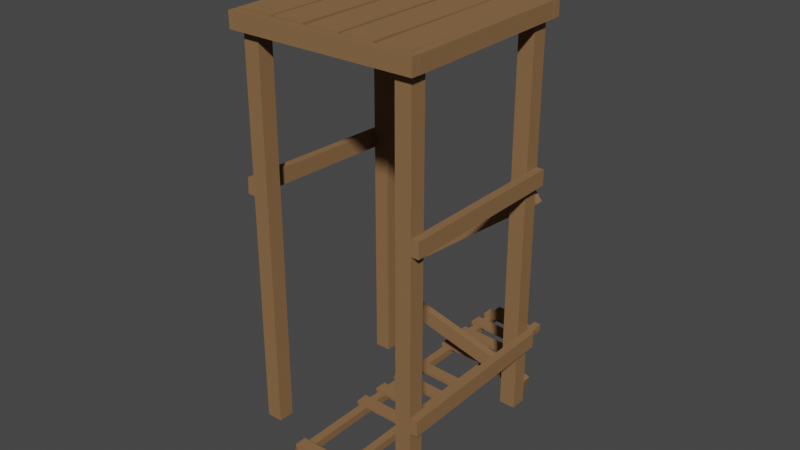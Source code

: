 # Source: Outpost.blend  (saved by Blender 2.80.74; exported with 4.5.12 LTS)
import bpy
from mathutils import Matrix  # noqa: F401  (used for matrix-valued properties, if any)

bpy.ops.wm.read_factory_settings(use_empty=True)
scene = bpy.context.scene
scene.name = 'Scene'

# ---- collections
col_collection = bpy.data.collections.new('Collection'); scene.collection.children.link(col_collection)

# ---- materials (node trees are filled in below, after node groups)
mat_wood = bpy.data.materials.new('Wood')
mat_wood.use_transparent_shadow = False

# ---- material node trees
mat_wood.use_nodes = True; mat_wood.node_tree.nodes.clear()
_N = mat_wood.node_tree.nodes; _L = mat_wood.node_tree.links
n0 = _N.new('ShaderNodeOutputMaterial'); n0.name = 'Material Output'; n0.location = (300, 300)
n1 = _N.new('ShaderNodeBsdfPrincipled'); n1.name = 'Principled BSDF'; n1.location = (10, 300)
n1.distribution = 'GGX'
n1.subsurface_method = 'BURLEY'
n1.inputs[0].default_value = (0.2506, 0.1399, 0.06593, 1.0)
n1.inputs[3].default_value = 1.45
n1.inputs[13].default_value = 0.0
n1.inputs[27].default_value = (0.0, 0.0, 0.0, 1.0)
n1.inputs[28].default_value = 1.0
_L.new(n1.outputs[0], n0.inputs[0])
n0.is_active_output = True

# ---- world
world_world = bpy.data.worlds.new('World'); scene.world = world_world
world_world.use_nodes = True; world_world.node_tree.nodes.clear()
_N = world_world.node_tree.nodes; _L = world_world.node_tree.links
n0 = _N.new('ShaderNodeOutputWorld'); n0.name = 'World Output'; n0.location = (300, 300)
n1 = _N.new('ShaderNodeBackground'); n1.name = 'Background'; n1.location = (10, 300)
n1.inputs[0].default_value = (0.05088, 0.05088, 0.05088, 1.0)
_L.new(n1.outputs[0], n0.inputs[0])
n0.is_active_output = True
world_world.color = (0.05088, 0.05088, 0.05088)
world_world.use_sun_shadow = False
world_world.sun_shadow_jitter_overblur = 0.0

# ---- meshes
me_outpost = bpy.data.meshes.new('Outpost')
me_outpost.from_pydata([(-1.1, 0.9, -9.712e-08), (-1.1, 0.9, 5.0), (-1.1, 1.1, -9.842e-08), (-1.1, 1.1, 5.0), (-0.9, 0.9, -1.549e-07), (-0.9, 0.9, 5.0), (-0.9, 1.1, -1.562e-07), (-0.9, 1.1, 5.0), (0.9, 0.9, -1.567e-07), (0.9, 0.9, 5.0), (0.9, 1.1, -1.58e-07), (0.9, 1.1, 5.0), (1.1, 0.9, -6.918e-08), (1.1, 0.9, 5.0), (1.1, 1.1, -7.048e-08), (1.1, 1.1, 5.0), (0.9, -1.1, -1.568e-07), (0.9, -1.1, 5.0), (0.9, -0.9, -1.581e-07), (0.9, -0.9, 5.0), (1.1, -1.1, -6.922e-08), (1.1, -1.1, 5.0), (1.1, -0.9, -7.052e-08), (1.1, -0.9, 5.0), (-1.1, -1.1, -9.716e-08), (-1.1, -1.1, 5.0), (-1.1, -0.9, -9.846e-08), (-1.1, -0.9, 5.0), (-0.9, -1.1, -1.549e-07), (-0.9, -1.1, 5.0), (-0.9, -0.9, -1.562e-07), (-0.9, -0.9, 5.0), (-0.2, -1.095, 4.931), (-0.2, -1.095, 5.031), (-0.2, 1.095, 4.931), (-0.2, 1.095, 5.031), (0.2, -1.095, 4.931), (0.2, -1.095, 5.031), (0.2, 1.095, 4.931), (0.2, 1.095, 5.031), (-0.6643, -1.091, 4.931), (-0.6643, -1.091, 5.031), (-0.626, 1.098, 4.931), (-0.626, 1.098, 5.031), (-0.2644, -1.098, 4.931), (-0.2644, -1.098, 5.031), (-0.2261, 1.091, 4.931), (-0.2261, 1.091, 5.031), (-1.091, -1.093, 4.931), (-1.091, -1.093, 5.031), (-1.074, 1.096, 4.931), (-1.074, 1.096, 5.031), (-0.6913, -1.096, 4.931), (-0.6913, -1.096, 5.031), (-0.6739, 1.093, 4.931), (-0.6739, 1.093, 5.031), (0.2375, -1.093, 4.931), (0.2375, -1.093, 5.031), (0.2541, 1.096, 4.931), (0.2541, 1.096, 5.031), (0.6375, -1.096, 4.931), (0.6375, -1.096, 5.031), (0.6541, 1.093, 4.931), (0.6541, 1.093, 5.031), (0.6888, -1.096, 4.931), (0.6888, -1.096, 5.031), (0.6709, 1.093, 4.931), (0.6709, 1.093, 5.031), (1.089, -1.093, 4.931), (1.089, -1.093, 5.031), (1.071, 1.096, 4.931), (1.071, 1.096, 5.031), (1.084, -1.095, 5.023), (1.184, -1.095, 5.023), (1.084, 1.094, 5.041), (1.184, 1.094, 5.041), (1.084, -1.094, 4.823), (1.184, -1.094, 4.823), (1.084, 1.095, 4.841), (1.184, 1.095, 4.841), (-1.194, -1.095, 5.011), (-1.094, -1.095, 5.011), (-1.194, 1.094, 5.029), (-1.094, 1.094, 5.029), (-1.194, -1.094, 4.811), (-1.094, -1.094, 4.811), (-1.194, 1.095, 4.828), (-1.094, 1.095, 4.828), (-1.195, 1.202, 5.024), (-1.195, 1.102, 5.024), (1.188, 1.202, 5.043), (1.188, 1.102, 5.043), (-1.194, 1.202, 4.824), (-1.194, 1.102, 4.824), (1.19, 1.202, 4.843), (1.19, 1.102, 4.843), (-1.195, -1.106, 5.01), (-1.195, -1.206, 5.01), (1.188, -1.106, 5.029), (1.188, -1.206, 5.029), (-1.194, -1.106, 4.81), (-1.194, -1.206, 4.81), (1.19, -1.106, 4.829), (1.19, -1.206, 4.829), (1.094, -1.096, 0.99), (1.194, -1.096, 0.99), (1.094, 1.093, 1.026), (1.194, 1.093, 1.026), (1.094, -1.093, 0.79), (1.194, -1.093, 0.79), (1.094, 1.096, 0.8256), (1.194, 1.096, 0.8256), (-1.198, -1.091, 3.123), (-1.098, -1.091, 3.123), (-1.198, 1.097, 3.049), (-1.098, 1.097, 3.049), (-1.198, -1.097, 2.923), (-1.098, -1.097, 2.923), (-1.198, 1.091, 2.849), (-1.098, 1.091, 2.849), (1.115, 1.1, 0.2988), (1.115, 1.2, 0.2988), (-1.073, 1.1, 0.8591), (-1.073, 1.2, 0.8591), (1.065, 1.1, 0.105), (1.065, 1.2, 0.105), (-1.122, 1.1, 0.6654), (-1.122, 1.2, 0.6654), (1.094, -1.095, 3.135), (1.194, -1.095, 3.135), (1.094, 1.094, 3.149), (1.194, 1.094, 3.149), (1.094, -1.094, 2.935), (1.194, -1.094, 2.935), (1.094, 1.095, 2.949), (1.194, 1.095, 2.949), (1.006, 1.101, 2.857), (1.006, 1.201, 2.857), (-1.166, 1.101, 1.167), (-1.166, 1.201, 1.167), (1.129, 1.101, 2.699), (1.129, 1.201, 2.699), (-1.043, 1.101, 1.009), (-1.043, 1.201, 1.009)], [], [(0, 1, 3, 2), (2, 3, 7, 6), (6, 7, 5, 4), (4, 5, 1, 0), (2, 6, 4, 0), (7, 3, 1, 5), (8, 9, 11, 10), (10, 11, 15, 14), (14, 15, 13, 12), (12, 13, 9, 8), (10, 14, 12, 8), (15, 11, 9, 13), (16, 17, 19, 18), (18, 19, 23, 22), (22, 23, 21, 20), (20, 21, 17, 16), (18, 22, 20, 16), (23, 19, 17, 21), (24, 25, 27, 26), (26, 27, 31, 30), (30, 31, 29, 28), (28, 29, 25, 24), (26, 30, 28, 24), (31, 27, 25, 29), (32, 33, 35, 34), (34, 35, 39, 38), (38, 39, 37, 36), (36, 37, 33, 32), (34, 38, 36, 32), (39, 35, 33, 37), (40, 41, 43, 42), (42, 43, 47, 46), (46, 47, 45, 44), (44, 45, 41, 40), (42, 46, 44, 40), (47, 43, 41, 45), (48, 49, 51, 50), (50, 51, 55, 54), (54, 55, 53, 52), (52, 53, 49, 48), (50, 54, 52, 48), (55, 51, 49, 53), (56, 57, 59, 58), (58, 59, 63, 62), (62, 63, 61, 60), (60, 61, 57, 56), (58, 62, 60, 56), (63, 59, 57, 61), (64, 65, 67, 66), (66, 67, 71, 70), (70, 71, 69, 68), (68, 69, 65, 64), (66, 70, 68, 64), (71, 67, 65, 69), (72, 73, 75, 74), (74, 75, 79, 78), (78, 79, 77, 76), (76, 77, 73, 72), (74, 78, 76, 72), (79, 75, 73, 77), (80, 81, 83, 82), (82, 83, 87, 86), (86, 87, 85, 84), (84, 85, 81, 80), (82, 86, 84, 80), (87, 83, 81, 85), (88, 89, 91, 90), (90, 91, 95, 94), (94, 95, 93, 92), (92, 93, 89, 88), (90, 94, 92, 88), (95, 91, 89, 93), (96, 97, 99, 98), (98, 99, 103, 102), (102, 103, 101, 100), (100, 101, 97, 96), (98, 102, 100, 96), (103, 99, 97, 101), (104, 105, 107, 106), (106, 107, 111, 110), (110, 111, 109, 108), (108, 109, 105, 104), (106, 110, 108, 104), (111, 107, 105, 109), (112, 113, 115, 114), (114, 115, 119, 118), (118, 119, 117, 116), (116, 117, 113, 112), (114, 118, 116, 112), (119, 115, 113, 117), (120, 121, 123, 122), (122, 123, 127, 126), (126, 127, 125, 124), (124, 125, 121, 120), (122, 126, 124, 120), (127, 123, 121, 125), (128, 129, 131, 130), (130, 131, 135, 134), (134, 135, 133, 132), (132, 133, 129, 128), (130, 134, 132, 128), (135, 131, 129, 133), (136, 137, 139, 138), (138, 139, 143, 142), (142, 143, 141, 140), (140, 141, 137, 136), (138, 142, 140, 136), (143, 139, 137, 141)])
_uv = me_outpost.uv_layers.new(name='UVMap')
_uv.uv.foreach_set('vector', [0.375, 0.0, 0.625, 0.0, 0.625, 0.25, 0.375, 0.25, 0.375, 0.25, 0.625, 0.25, 0.625, 0.5, 0.375, 0.5, 0.375, 0.5, 0.625, 0.5, 0.625, 0.75, 0.375, 0.75, 0.375, 0.75, 0.625, 0.75, 0.625, 1.0, 0.375, 1.0, 0.125, 0.5, 0.375, 0.5, 0.375, 0.75, 0.125, 0.75, 0.625, 0.5, 0.875, 0.5, 0.875, 0.75, 0.625, 0.75, 0.375, 0.0, 0.625, 0.0, 0.625, 0.25, 0.375, 0.25, 0.375, 0.25, 0.625, 0.25, 0.625, 0.5, 0.375, 0.5, 0.375, 0.5, 0.625, 0.5, 0.625, 0.75, 0.375, 0.75, 0.375, 0.75, 0.625, 0.75, 0.625, 1.0, 0.375, 1.0, 0.125, 0.5, 0.375, 0.5, 0.375, 0.75, 0.125, 0.75, 0.625, 0.5, 0.875, 0.5, 0.875, 0.75, 0.625, 0.75, 0.375, 0.0, 0.625, 0.0, 0.625, 0.25, 0.375, 0.25, 0.375, 0.25, 0.625, 0.25, 0.625, 0.5, 0.375, 0.5, 0.375, 0.5, 0.625, 0.5, 0.625, 0.75, 0.375, 0.75, 0.375, 0.75, 0.625, 0.75, 0.625, 1.0, 0.375, 1.0, 0.125, 0.5, 0.375, 0.5, 0.375, 0.75, 0.125, 0.75, 0.625, 0.5, 0.875, 0.5, 0.875, 0.75, 0.625, 0.75, 0.375, 0.0, 0.625, 0.0, 0.625, 0.25, 0.375, 0.25, 0.375, 0.25, 0.625, 0.25, 0.625, 0.5, 0.375, 0.5, 0.375, 0.5, 0.625, 0.5, 0.625, 0.75, 0.375, 0.75, 0.375, 0.75, 0.625, 0.75, 0.625, 1.0, 0.375, 1.0, 0.125, 0.5, 0.375, 0.5, 0.375, 0.75, 0.125, 0.75, 0.625, 0.5, 0.875, 0.5, 0.875, 0.75, 0.625, 0.75, 0.375, 0.0, 0.625, 0.0, 0.625, 0.25, 0.375, 0.25, 0.375, 0.25, 0.625, 0.25, 0.625, 0.5, 0.375, 0.5, 0.375, 0.5, 0.625, 0.5, 0.625, 0.75, 0.375, 0.75, 0.375, 0.75, 0.625, 0.75, 0.625, 1.0, 0.375, 1.0, 0.125, 0.5, 0.375, 0.5, 0.375, 0.75, 0.125, 0.75, 0.625, 0.5, 0.875, 0.5, 0.875, 0.75, 0.625, 0.75, 0.375, 0.0, 0.625, 0.0, 0.625, 0.25, 0.375, 0.25, 0.375, 0.25, 0.625, 0.25, 0.625, 0.5, 0.375, 0.5, 0.375, 0.5, 0.625, 0.5, 0.625, 0.75, 0.375, 0.75, 0.375, 0.75, 0.625, 0.75, 0.625, 1.0, 0.375, 1.0, 0.125, 0.5, 0.375, 0.5, 0.375, 0.75, 0.125, 0.75, 0.625, 0.5, 0.875, 0.5, 0.875, 0.75, 0.625, 0.75, 0.375, 0.0, 0.625, 0.0, 0.625, 0.25, 0.375, 0.25, 0.375, 0.25, 0.625, 0.25, 0.625, 0.5, 0.375, 0.5, 0.375, 0.5, 0.625, 0.5, 0.625, 0.75, 0.375, 0.75, 0.375, 0.75, 0.625, 0.75, 0.625, 1.0, 0.375, 1.0, 0.125, 0.5, 0.375, 0.5, 0.375, 0.75, 0.125, 0.75, 0.625, 0.5, 0.875, 0.5, 0.875, 0.75, 0.625, 0.75, 0.375, 0.0, 0.625, 0.0, 0.625, 0.25, 0.375, 0.25, 0.375, 0.25, 0.625, 0.25, 0.625, 0.5, 0.375, 0.5, 0.375, 0.5, 0.625, 0.5, 0.625, 0.75, 0.375, 0.75, 0.375, 0.75, 0.625, 0.75, 0.625, 1.0, 0.375, 1.0, 0.125, 0.5, 0.375, 0.5, 0.375, 0.75, 0.125, 0.75, 0.625, 0.5, 0.875, 0.5, 0.875, 0.75, 0.625, 0.75, 0.375, 0.0, 0.625, 0.0, 0.625, 0.25, 0.375, 0.25, 0.375, 0.25, 0.625, 0.25, 0.625, 0.5, 0.375, 0.5, 0.375, 0.5, 0.625, 0.5, 0.625, 0.75, 0.375, 0.75, 0.375, 0.75, 0.625, 0.75, 0.625, 1.0, 0.375, 1.0, 0.125, 0.5, 0.375, 0.5, 0.375, 0.75, 0.125, 0.75, 0.625, 0.5, 0.875, 0.5, 0.875, 0.75, 0.625, 0.75, 0.375, 0.0, 0.625, 0.0, 0.625, 0.25, 0.375, 0.25, 0.375, 0.25, 0.625, 0.25, 0.625, 0.5, 0.375, 0.5, 0.375, 0.5, 0.625, 0.5, 0.625, 0.75, 0.375, 0.75, 0.375, 0.75, 0.625, 0.75, 0.625, 1.0, 0.375, 1.0, 0.125, 0.5, 0.375, 0.5, 0.375, 0.75, 0.125, 0.75, 0.625, 0.5, 0.875, 0.5, 0.875, 0.75, 0.625, 0.75, 0.375, 0.0, 0.625, 0.0, 0.625, 0.25, 0.375, 0.25, 0.375, 0.25, 0.625, 0.25, 0.625, 0.5, 0.375, 0.5, 0.375, 0.5, 0.625, 0.5, 0.625, 0.75, 0.375, 0.75, 0.375, 0.75, 0.625, 0.75, 0.625, 1.0, 0.375, 1.0, 0.125, 0.5, 0.375, 0.5, 0.375, 0.75, 0.125, 0.75, 0.625, 0.5, 0.875, 0.5, 0.875, 0.75, 0.625, 0.75, 0.375, 0.0, 0.625, 0.0, 0.625, 0.25, 0.375, 0.25, 0.375, 0.25, 0.625, 0.25, 0.625, 0.5, 0.375, 0.5, 0.375, 0.5, 0.625, 0.5, 0.625, 0.75, 0.375, 0.75, 0.375, 0.75, 0.625, 0.75, 0.625, 1.0, 0.375, 1.0, 0.125, 0.5, 0.375, 0.5, 0.375, 0.75, 0.125, 0.75, 0.625, 0.5, 0.875, 0.5, 0.875, 0.75, 0.625, 0.75, 0.375, 0.0, 0.625, 0.0, 0.625, 0.25, 0.375, 0.25, 0.375, 0.25, 0.625, 0.25, 0.625, 0.5, 0.375, 0.5, 0.375, 0.5, 0.625, 0.5, 0.625, 0.75, 0.375, 0.75, 0.375, 0.75, 0.625, 0.75, 0.625, 1.0, 0.375, 1.0, 0.125, 0.5, 0.375, 0.5, 0.375, 0.75, 0.125, 0.75, 0.625, 0.5, 0.875, 0.5, 0.875, 0.75, 0.625, 0.75, 0.375, 0.0, 0.625, 0.0, 0.625, 0.25, 0.375, 0.25, 0.375, 0.25, 0.625, 0.25, 0.625, 0.5, 0.375, 0.5, 0.375, 0.5, 0.625, 0.5, 0.625, 0.75, 0.375, 0.75, 0.375, 0.75, 0.625, 0.75, 0.625, 1.0, 0.375, 1.0, 0.125, 0.5, 0.375, 0.5, 0.375, 0.75, 0.125, 0.75, 0.625, 0.5, 0.875, 0.5, 0.875, 0.75, 0.625, 0.75, 0.375, 0.0, 0.625, 0.0, 0.625, 0.25, 0.375, 0.25, 0.375, 0.25, 0.625, 0.25, 0.625, 0.5, 0.375, 0.5, 0.375, 0.5, 0.625, 0.5, 0.625, 0.75, 0.375, 0.75, 0.375, 0.75, 0.625, 0.75, 0.625, 1.0, 0.375, 1.0, 0.125, 0.5, 0.375, 0.5, 0.375, 0.75, 0.125, 0.75, 0.625, 0.5, 0.875, 0.5, 0.875, 0.75, 0.625, 0.75, 0.375, 0.0, 0.625, 0.0, 0.625, 0.25, 0.375, 0.25, 0.375, 0.25, 0.625, 0.25, 0.625, 0.5, 0.375, 0.5, 0.375, 0.5, 0.625, 0.5, 0.625, 0.75, 0.375, 0.75, 0.375, 0.75, 0.625, 0.75, 0.625, 1.0, 0.375, 1.0, 0.125, 0.5, 0.375, 0.5, 0.375, 0.75, 0.125, 0.75, 0.625, 0.5, 0.875, 0.5, 0.875, 0.75, 0.625, 0.75, 0.375, 0.0, 0.625, 0.0, 0.625, 0.25, 0.375, 0.25, 0.375, 0.25, 0.625, 0.25, 0.625, 0.5, 0.375, 0.5, 0.375, 0.5, 0.625, 0.5, 0.625, 0.75, 0.375, 0.75, 0.375, 0.75, 0.625, 0.75, 0.625, 1.0, 0.375, 1.0, 0.125, 0.5, 0.375, 0.5, 0.375, 0.75, 0.125, 0.75, 0.625, 0.5, 0.875, 0.5, 0.875, 0.75, 0.625, 0.75, 0.375, 0.0, 0.625, 0.0, 0.625, 0.25, 0.375, 0.25, 0.375, 0.25, 0.625, 0.25, 0.625, 0.5, 0.375, 0.5, 0.375, 0.5, 0.625, 0.5, 0.625, 0.75, 0.375, 0.75, 0.375, 0.75, 0.625, 0.75, 0.625, 1.0, 0.375, 1.0, 0.125, 0.5, 0.375, 0.5, 0.375, 0.75, 0.125, 0.75, 0.625, 0.5, 0.875, 0.5, 0.875, 0.75, 0.625, 0.75])
me_outpost.materials.append(mat_wood)
me_outpost.use_remesh_preserve_volume = False
me_outpost.use_remesh_preserve_attributes = False
me_outpost.use_mirror_vertex_groups = False
me_outpost.update()
me_ladder = bpy.data.meshes.new('Ladder')
me_ladder.from_pydata([(0.384, -1.203, 0.05509), (0.3826, -1.202, 0.009245), (-0.3743, -1.222, 0.07743), (-0.3756, -1.222, 0.03158), (0.3878, -1.355, 0.05437), (0.3864, -1.355, 0.008527), (-0.3704, -1.374, 0.07671), (-0.3718, -1.374, 0.03086), (-0.3421, -2.547, 0.02874), (-0.3534, 2.662, 0.04977), (-0.345, -2.546, -0.07121), (-0.3563, 2.662, -0.05019), (-0.2421, -2.546, 0.02579), (-0.2534, 2.662, 0.04681), (-0.2451, -2.546, -0.07417), (-0.2564, 2.662, -0.05314), (0.2405, -2.545, 0.01153), (0.2292, 2.663, 0.03255), (0.2375, -2.545, -0.08843), (0.2262, 2.663, -0.0674), (0.3404, -2.545, 0.008575), (0.3291, 2.663, 0.0296), (0.3375, -2.545, -0.09138), (0.3262, 2.664, -0.07036), (0.3794, -2.201, 0.05126), (0.378, -2.201, 0.005412), (-0.3787, -2.224, 0.07358), (-0.3801, -2.224, 0.02773), (0.3839, -2.353, 0.05052), (0.3826, -2.353, 0.004674), (-0.3742, -2.376, 0.07284), (-0.3755, -2.376, 0.027), (0.3887, -1.571, 0.05349), (0.3874, -1.571, 0.007639), (-0.3694, -1.55, 0.07598), (-0.3707, -1.549, 0.03014), (0.3844, -1.723, 0.05301), (0.3831, -1.723, 0.007162), (-0.3737, -1.702, 0.07551), (-0.3751, -1.702, 0.02966), (0.3741, -0.1252, 0.05966), (0.3727, -0.125, 0.01382), (-0.3842, -0.1412, 0.08202), (-0.3855, -0.141, 0.03617), (0.3773, -0.2774, 0.05897), (0.3759, -0.2772, 0.01312), (-0.381, -0.2934, 0.08132), (-0.3823, -0.2932, 0.03547), (0.3853, 0.1768, 0.06053), (0.384, 0.177, 0.01468), (-0.3727, 0.2026, 0.08304), (-0.374, 0.2028, 0.03719), (0.3801, 0.02467, 0.06008), (0.3788, 0.02485, 0.01423), (-0.3779, 0.05044, 0.08259), (-0.3792, 0.05063, 0.03674), (0.3824, 0.5433, 0.06208), (0.381, 0.5435, 0.01623), (-0.3761, 0.545, 0.0845), (-0.3774, 0.5452, 0.03866), (0.382, 0.3911, 0.06148), (0.3806, 0.3912, 0.01563), (-0.3764, 0.3928, 0.08391), (-0.3778, 0.3929, 0.03806), (0.382, 0.8877, 0.06345), (0.3807, 0.8879, 0.01761), (-0.3764, 0.8936, 0.0859), (-0.3778, 0.8938, 0.04005), (0.3808, 0.7355, 0.06288), (0.3795, 0.7357, 0.01704), (-0.3776, 0.7414, 0.08533), (-0.379, 0.7416, 0.03948), (0.3785, 1.544, 0.06616), (0.3771, 1.544, 0.02032), (-0.3798, 1.529, 0.08852), (-0.3812, 1.529, 0.04267), (0.3814, 1.392, 0.06547), (0.3801, 1.392, 0.01962), (-0.3769, 1.377, 0.08783), (-0.3782, 1.377, 0.04198), (0.3777, 1.906, 0.06763), (0.3763, 1.907, 0.02178), (-0.3806, 1.891, 0.08999), (-0.382, 1.891, 0.04414), (0.3807, 1.754, 0.06694), (0.3793, 1.754, 0.02109), (-0.3776, 1.739, 0.08929), (-0.379, 1.739, 0.04344), (0.376, 2.499, 0.07003), (0.3747, 2.499, 0.02418), (-0.3822, 2.48, 0.09237), (-0.3836, 2.48, 0.04652), (0.3797, 2.346, 0.06932), (0.3784, 2.347, 0.02347), (-0.3785, 2.328, 0.09166), (-0.3799, 2.328, 0.04581), (0.3724, 2.189, 0.06891), (0.371, 2.189, 0.02306), (-0.3859, 2.207, 0.09139), (-0.3872, 2.207, 0.04555), (0.3689, 2.037, 0.06841), (0.3675, 2.037, 0.02256), (-0.3894, 2.055, 0.09089), (-0.3907, 2.055, 0.04505), (0.376, -1.862, 0.05483), (0.3746, -1.862, 0.008979), (-0.3572, -1.87, 0.07647), (-0.3586, -1.869, 0.03062), (0.3989, -1.996, 0.05362), (0.3975, -1.996, 0.007772), (-0.382, -2.009, 0.07665), (-0.3833, -2.009, 0.0308), (-0.1248, -1.915, 0.06808), (0.1299, -1.906, 0.06133), (0.1286, -1.906, 0.01667), (-0.1261, -1.914, 0.02492), (0.1522, -2.036, 0.06016), (-0.1481, -2.046, 0.06824), (-0.1493, -2.046, 0.02509), (0.1509, -2.036, 0.01549)], [], [(0, 1, 3, 2), (2, 3, 7, 6), (6, 7, 5, 4), (4, 5, 1, 0), (2, 6, 4, 0), (7, 3, 1, 5), (8, 9, 11, 10), (10, 11, 15, 14), (14, 15, 13, 12), (12, 13, 9, 8), (10, 14, 12, 8), (15, 11, 9, 13), (16, 17, 19, 18), (18, 19, 23, 22), (22, 23, 21, 20), (20, 21, 17, 16), (18, 22, 20, 16), (23, 19, 17, 21), (24, 25, 27, 26), (26, 27, 31, 30), (30, 31, 29, 28), (28, 29, 25, 24), (26, 30, 28, 24), (31, 27, 25, 29), (32, 33, 35, 34), (34, 35, 39, 38), (38, 39, 37, 36), (36, 37, 33, 32), (34, 38, 36, 32), (39, 35, 33, 37), (40, 41, 43, 42), (42, 43, 47, 46), (46, 47, 45, 44), (44, 45, 41, 40), (42, 46, 44, 40), (47, 43, 41, 45), (48, 49, 51, 50), (50, 51, 55, 54), (54, 55, 53, 52), (52, 53, 49, 48), (50, 54, 52, 48), (55, 51, 49, 53), (56, 57, 59, 58), (58, 59, 63, 62), (62, 63, 61, 60), (60, 61, 57, 56), (58, 62, 60, 56), (63, 59, 57, 61), (64, 65, 67, 66), (66, 67, 71, 70), (70, 71, 69, 68), (68, 69, 65, 64), (66, 70, 68, 64), (71, 67, 65, 69), (72, 73, 75, 74), (74, 75, 79, 78), (78, 79, 77, 76), (76, 77, 73, 72), (74, 78, 76, 72), (79, 75, 73, 77), (80, 81, 83, 82), (82, 83, 87, 86), (86, 87, 85, 84), (84, 85, 81, 80), (82, 86, 84, 80), (87, 83, 81, 85), (88, 89, 91, 90), (90, 91, 95, 94), (94, 95, 93, 92), (92, 93, 89, 88), (90, 94, 92, 88), (95, 91, 89, 93), (96, 97, 99, 98), (98, 99, 103, 102), (102, 103, 101, 100), (100, 101, 97, 96), (98, 102, 100, 96), (103, 99, 97, 101), (112, 115, 107, 106), (106, 107, 111, 110), (116, 119, 109, 108), (108, 109, 105, 104), (113, 116, 108, 104), (119, 114, 105, 109), (111, 107, 115, 118), (106, 110, 117, 112), (110, 111, 118, 117), (115, 112, 117, 118), (104, 105, 114, 113), (114, 119, 116, 113)])
_uv = me_ladder.uv_layers.new(name='UVMap')
_uv.uv.foreach_set('vector', [0.375, 0.0, 0.625, 0.0, 0.625, 0.25, 0.375, 0.25, 0.375, 0.25, 0.625, 0.25, 0.625, 0.5, 0.375, 0.5, 0.375, 0.5, 0.625, 0.5, 0.625, 0.75, 0.375, 0.75, 0.375, 0.75, 0.625, 0.75, 0.625, 1.0, 0.375, 1.0, 0.125, 0.5, 0.375, 0.5, 0.375, 0.75, 0.125, 0.75, 0.625, 0.5, 0.875, 0.5, 0.875, 0.75, 0.625, 0.75, 0.375, 0.0, 0.625, 0.0, 0.625, 0.25, 0.375, 0.25, 0.375, 0.25, 0.625, 0.25, 0.625, 0.5, 0.375, 0.5, 0.375, 0.5, 0.625, 0.5, 0.625, 0.75, 0.375, 0.75, 0.375, 0.75, 0.625, 0.75, 0.625, 1.0, 0.375, 1.0, 0.125, 0.5, 0.375, 0.5, 0.375, 0.75, 0.125, 0.75, 0.625, 0.5, 0.875, 0.5, 0.875, 0.75, 0.625, 0.75, 0.375, 0.0, 0.625, 0.0, 0.625, 0.25, 0.375, 0.25, 0.375, 0.25, 0.625, 0.25, 0.625, 0.5, 0.375, 0.5, 0.375, 0.5, 0.625, 0.5, 0.625, 0.75, 0.375, 0.75, 0.375, 0.75, 0.625, 0.75, 0.625, 1.0, 0.375, 1.0, 0.125, 0.5, 0.375, 0.5, 0.375, 0.75, 0.125, 0.75, 0.625, 0.5, 0.875, 0.5, 0.875, 0.75, 0.625, 0.75, 0.375, 0.0, 0.625, 0.0, 0.625, 0.25, 0.375, 0.25, 0.375, 0.25, 0.625, 0.25, 0.625, 0.5, 0.375, 0.5, 0.375, 0.5, 0.625, 0.5, 0.625, 0.75, 0.375, 0.75, 0.375, 0.75, 0.625, 0.75, 0.625, 1.0, 0.375, 1.0, 0.125, 0.5, 0.375, 0.5, 0.375, 0.75, 0.125, 0.75, 0.625, 0.5, 0.875, 0.5, 0.875, 0.75, 0.625, 0.75, 0.375, 0.0, 0.625, 0.0, 0.625, 0.25, 0.375, 0.25, 0.375, 0.25, 0.625, 0.25, 0.625, 0.5, 0.375, 0.5, 0.375, 0.5, 0.625, 0.5, 0.625, 0.75, 0.375, 0.75, 0.375, 0.75, 0.625, 0.75, 0.625, 1.0, 0.375, 1.0, 0.125, 0.5, 0.375, 0.5, 0.375, 0.75, 0.125, 0.75, 0.625, 0.5, 0.875, 0.5, 0.875, 0.75, 0.625, 0.75, 0.375, 0.0, 0.625, 0.0, 0.625, 0.25, 0.375, 0.25, 0.375, 0.25, 0.625, 0.25, 0.625, 0.5, 0.375, 0.5, 0.375, 0.5, 0.625, 0.5, 0.625, 0.75, 0.375, 0.75, 0.375, 0.75, 0.625, 0.75, 0.625, 1.0, 0.375, 1.0, 0.125, 0.5, 0.375, 0.5, 0.375, 0.75, 0.125, 0.75, 0.625, 0.5, 0.875, 0.5, 0.875, 0.75, 0.625, 0.75, 0.375, 0.0, 0.625, 0.0, 0.625, 0.25, 0.375, 0.25, 0.375, 0.25, 0.625, 0.25, 0.625, 0.5, 0.375, 0.5, 0.375, 0.5, 0.625, 0.5, 0.625, 0.75, 0.375, 0.75, 0.375, 0.75, 0.625, 0.75, 0.625, 1.0, 0.375, 1.0, 0.125, 0.5, 0.375, 0.5, 0.375, 0.75, 0.125, 0.75, 0.625, 0.5, 0.875, 0.5, 0.875, 0.75, 0.625, 0.75, 0.375, 0.0, 0.625, 0.0, 0.625, 0.25, 0.375, 0.25, 0.375, 0.25, 0.625, 0.25, 0.625, 0.5, 0.375, 0.5, 0.375, 0.5, 0.625, 0.5, 0.625, 0.75, 0.375, 0.75, 0.375, 0.75, 0.625, 0.75, 0.625, 1.0, 0.375, 1.0, 0.125, 0.5, 0.375, 0.5, 0.375, 0.75, 0.125, 0.75, 0.625, 0.5, 0.875, 0.5, 0.875, 0.75, 0.625, 0.75, 0.375, 0.0, 0.625, 0.0, 0.625, 0.25, 0.375, 0.25, 0.375, 0.25, 0.625, 0.25, 0.625, 0.5, 0.375, 0.5, 0.375, 0.5, 0.625, 0.5, 0.625, 0.75, 0.375, 0.75, 0.375, 0.75, 0.625, 0.75, 0.625, 1.0, 0.375, 1.0, 0.125, 0.5, 0.375, 0.5, 0.375, 0.75, 0.125, 0.75, 0.625, 0.5, 0.875, 0.5, 0.875, 0.75, 0.625, 0.75, 0.375, 0.0, 0.625, 0.0, 0.625, 0.25, 0.375, 0.25, 0.375, 0.25, 0.625, 0.25, 0.625, 0.5, 0.375, 0.5, 0.375, 0.5, 0.625, 0.5, 0.625, 0.75, 0.375, 0.75, 0.375, 0.75, 0.625, 0.75, 0.625, 1.0, 0.375, 1.0, 0.125, 0.5, 0.375, 0.5, 0.375, 0.75, 0.125, 0.75, 0.625, 0.5, 0.875, 0.5, 0.875, 0.75, 0.625, 0.75, 0.375, 0.0, 0.625, 0.0, 0.625, 0.25, 0.375, 0.25, 0.375, 0.25, 0.625, 0.25, 0.625, 0.5, 0.375, 0.5, 0.375, 0.5, 0.625, 0.5, 0.625, 0.75, 0.375, 0.75, 0.375, 0.75, 0.625, 0.75, 0.625, 1.0, 0.375, 1.0, 0.125, 0.5, 0.375, 0.5, 0.375, 0.75, 0.125, 0.75, 0.625, 0.5, 0.875, 0.5, 0.875, 0.75, 0.625, 0.75, 0.375, 0.0, 0.625, 0.0, 0.625, 0.25, 0.375, 0.25, 0.375, 0.25, 0.625, 0.25, 0.625, 0.5, 0.375, 0.5, 0.375, 0.5, 0.625, 0.5, 0.625, 0.75, 0.375, 0.75, 0.375, 0.75, 0.625, 0.75, 0.625, 1.0, 0.375, 1.0, 0.125, 0.5, 0.375, 0.5, 0.375, 0.75, 0.125, 0.75, 0.625, 0.5, 0.875, 0.5, 0.875, 0.75, 0.625, 0.75, 0.375, 0.0, 0.625, 0.0, 0.625, 0.25, 0.375, 0.25, 0.375, 0.25, 0.625, 0.25, 0.625, 0.5, 0.375, 0.5, 0.375, 0.5, 0.625, 0.5, 0.625, 0.75, 0.375, 0.75, 0.375, 0.75, 0.625, 0.75, 0.625, 1.0, 0.375, 1.0, 0.125, 0.5, 0.375, 0.5, 0.375, 0.75, 0.125, 0.75, 0.625, 0.5, 0.875, 0.5, 0.875, 0.75, 0.625, 0.75, 0.3823, 0.2063, 0.6177, 0.2063, 0.625, 0.2669, 0.375, 0.2669, 0.375, 0.2669, 0.625, 0.2669, 0.625, 0.5, 0.375, 0.5, 0.3782, 0.6599, 0.6218, 0.6599, 0.625, 0.75, 0.375, 0.75, 0.375, 0.75, 0.625, 0.75, 0.625, 0.9726, 0.375, 0.9726, 0.1553, 0.6667, 0.3782, 0.6599, 0.375, 0.75, 0.1524, 0.75, 0.6218, 0.6599, 0.8447, 0.6667, 0.8476, 0.75, 0.625, 0.75, 0.625, 0.5, 0.8581, 0.5, 0.8512, 0.5833, 0.6177, 0.5719, 0.1419, 0.5, 0.375, 0.5, 0.3823, 0.5719, 0.1488, 0.5833, 0.375, 0.5, 0.625, 0.5, 0.6177, 0.5719, 0.3823, 0.5719, 0.6177, 0.2063, 0.3823, 0.2063, 0.3823, 0.5719, 0.6177, 0.5719, 0.375, 0.01265, 0.625, 0.01265, 0.6218, 0.154, 0.3782, 0.154, 0.6218, 0.154, 0.6218, 0.6599, 0.3782, 0.6599, 0.3782, 0.154])
me_ladder.materials.append(mat_wood)
me_ladder.use_remesh_preserve_volume = False
me_ladder.use_remesh_preserve_attributes = False
me_ladder.use_mirror_vertex_groups = False
me_ladder.update()

# ---- objects
ob_outpost = bpy.data.objects.new('Outpost', me_outpost)
ob_ladder = bpy.data.objects.new('Ladder', me_ladder)

# ---- transforms, parenting, visibility, modifiers, constraints
ob_outpost.location = (0.0, 0.0, 0.0)
ob_outpost.lineart.crease_threshold = 0.0
ob_ladder.parent = ob_outpost
ob_ladder.location = (0.0, 0.0, 0.0)
ob_ladder.lineart.crease_threshold = 0.0

# ---- collection membership
col_collection.objects.link(ob_outpost)
col_collection.objects.link(ob_ladder)

# ---- scene / render settings (as saved in the file)
scene.frame_start = 1; scene.frame_end = 250; scene.frame_set(1)
scene.render.engine = 'BLENDER_EEVEE_NEXT'
scene.cycles.use_denoising = False
scene.cycles.samples = 128
scene.cycles.sampling_pattern = 'TABULATED_SOBOL'
scene.cycles.use_adaptive_sampling = False
scene.cycles.use_light_tree = False
scene.view_settings.view_transform = 'Filmic'
bpy.context.view_layer.update()

# ---- added for rendering (the .blend has no active camera and no usable light): camera, sun
cam_auto = bpy.data.cameras.new('AutoCamera')
cam_auto.lens = 50.0
cam_auto.sensor_width = 36.0
cam_auto.clip_end = 1000.0
ob_auto_camera = bpy.data.objects.new('AutoCamera', cam_auto)
scene.collection.objects.link(ob_auto_camera)
ob_auto_camera.location = (7.11919, -8.48657, 8.17257)
ob_auto_camera.rotation_euler = (1.09748, -7.21219e-08, 0.694738)
scene.camera = ob_auto_camera
light_auto_sun = bpy.data.lights.new('AutoSun', 'SUN')
light_auto_sun.energy = 3.0
light_auto_sun.angle = 0.0523599
ob_auto_sun = bpy.data.objects.new('AutoSun', light_auto_sun)
scene.collection.objects.link(ob_auto_sun)
ob_auto_sun.rotation_euler = (0.872665, 0.174533, 0.523599)
bpy.context.view_layer.update()
